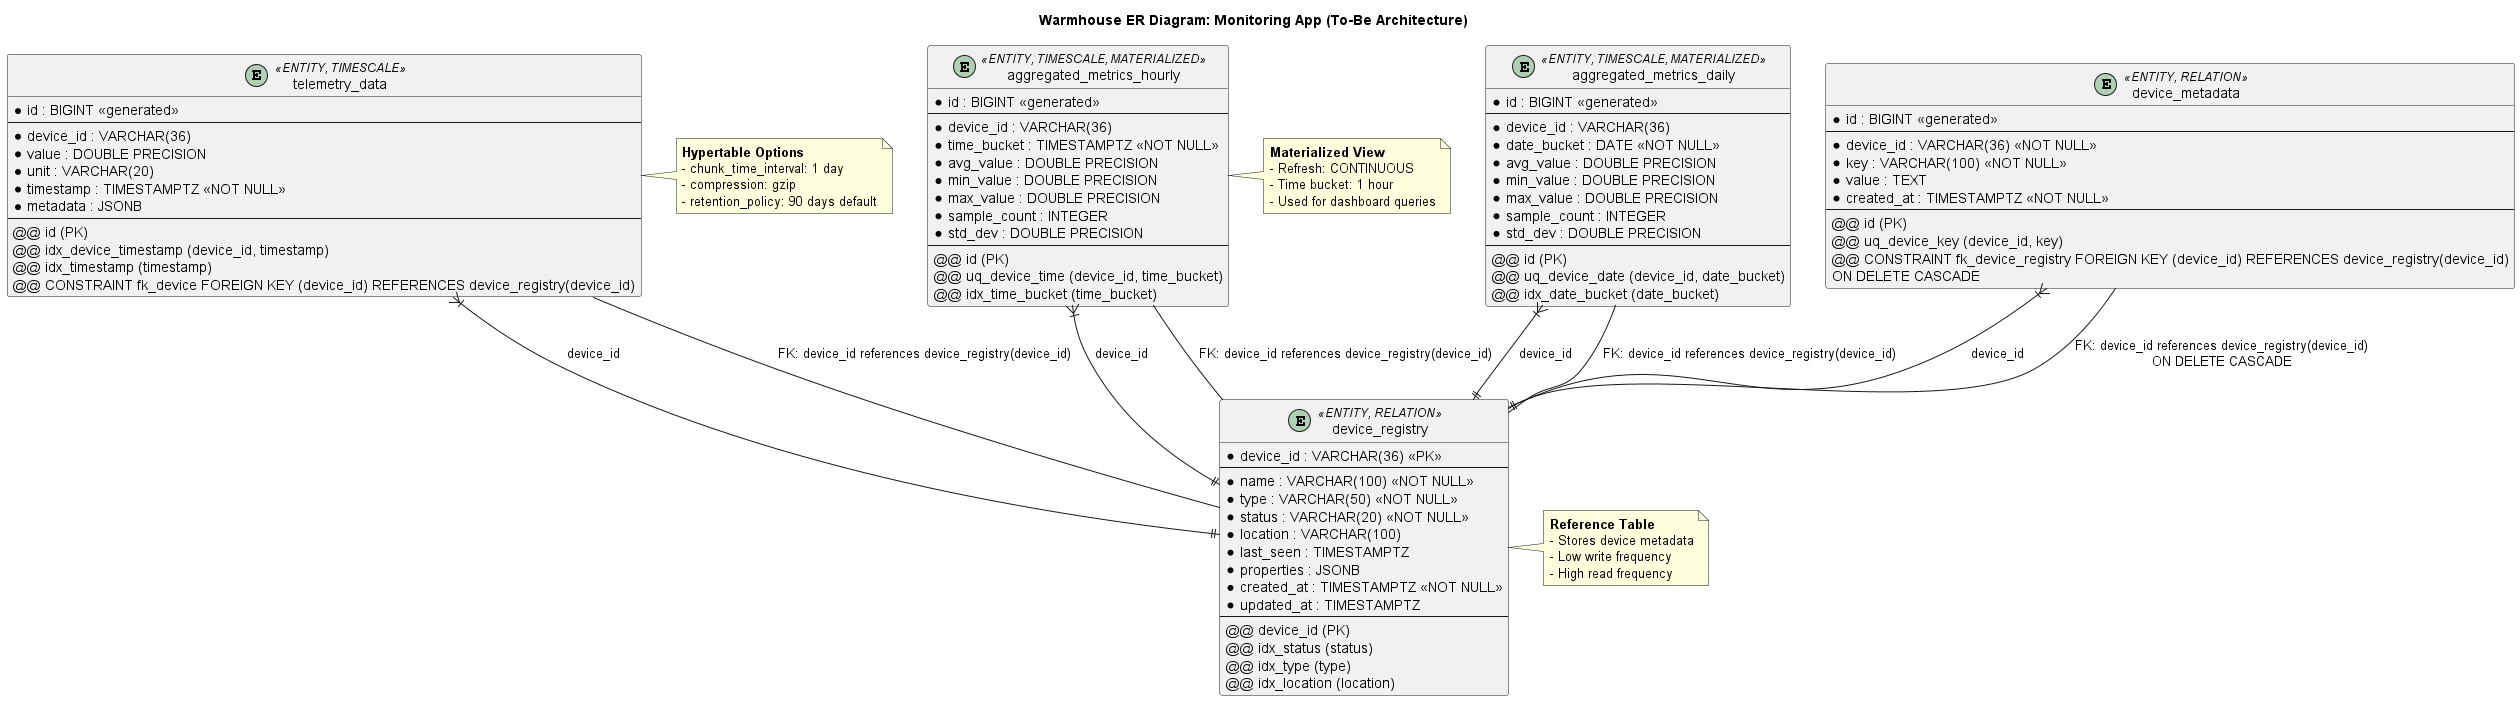

The diagram above was rendered by PlantUML. Its source (embedded in the PNG):
@startuml warmhouse_er_monitoring_to_be
title Warmhouse ER Diagram: Monitoring App (To-Be Architecture)
hide empty members
top to bottom direction



entity "telemetry_data" <<ENTITY, TIMESCALE>> {
  * id : BIGINT <<generated>>
  --
  * device_id : VARCHAR(36)
  * value : DOUBLE PRECISION
  * unit : VARCHAR(20)
  * timestamp : TIMESTAMPTZ <<NOT NULL>>
  * metadata : JSONB
  --
  @@ id (PK)
  @@ idx_device_timestamp (device_id, timestamp)
  @@ idx_timestamp (timestamp)
  @@ CONSTRAINT fk_device FOREIGN KEY (device_id) REFERENCES device_registry(device_id)
}

entity "aggregated_metrics_hourly" <<ENTITY, TIMESCALE, MATERIALIZED>> {
  * id : BIGINT <<generated>>
  --
  * device_id : VARCHAR(36)
  * time_bucket : TIMESTAMPTZ <<NOT NULL>>
  * avg_value : DOUBLE PRECISION
  * min_value : DOUBLE PRECISION
  * max_value : DOUBLE PRECISION
  * sample_count : INTEGER
  * std_dev : DOUBLE PRECISION
  --
  @@ id (PK)
  @@ uq_device_time (device_id, time_bucket)
  @@ idx_time_bucket (time_bucket)
}

entity "aggregated_metrics_daily" <<ENTITY, TIMESCALE, MATERIALIZED>> {
  * id : BIGINT <<generated>>
  --
  * device_id : VARCHAR(36)
  * date_bucket : DATE <<NOT NULL>>
  * avg_value : DOUBLE PRECISION
  * min_value : DOUBLE PRECISION
  * max_value : DOUBLE PRECISION
  * sample_count : INTEGER
  * std_dev : DOUBLE PRECISION
  --
  @@ id (PK)
  @@ uq_device_date (device_id, date_bucket)
  @@ idx_date_bucket (date_bucket)
}

entity "device_registry" <<ENTITY, RELATION>> {
  * device_id : VARCHAR(36) <<PK>>
  --
  * name : VARCHAR(100) <<NOT NULL>>
  * type : VARCHAR(50) <<NOT NULL>>
  * status : VARCHAR(20) <<NOT NULL>>
  * location : VARCHAR(100)
  * last_seen : TIMESTAMPTZ
  * properties : JSONB
  * created_at : TIMESTAMPTZ <<NOT NULL>>
  * updated_at : TIMESTAMPTZ
  --
  @@ device_id (PK)
  @@ idx_status (status)
  @@ idx_type (type)
  @@ idx_location (location)
}

entity "device_metadata" <<ENTITY, RELATION>> {
  * id : BIGINT <<generated>>
  --
  * device_id : VARCHAR(36) <<NOT NULL>>
  * key : VARCHAR(100) <<NOT NULL>>
  * value : TEXT
  * created_at : TIMESTAMPTZ <<NOT NULL>>
  --
  @@ id (PK)
  @@ uq_device_key (device_id, key)
  @@ CONSTRAINT fk_device_registry FOREIGN KEY (device_id) REFERENCES device_registry(device_id)
  ON DELETE CASCADE
}

telemetry_data }|--|| device_registry : device_id
"telemetry_data" -- device_registry : FK: device_id references device_registry(device_id)

aggregated_metrics_hourly }|--|| device_registry : device_id
"aggregated_metrics_hourly" -- device_registry : FK: device_id references device_registry(device_id)

aggregated_metrics_daily }|--|| device_registry : device_id
"aggregated_metrics_daily" -- device_registry : FK: device_id references device_registry(device_id)

device_metadata }|--|| device_registry : device_id
"device_metadata" -- device_registry : FK: device_id references device_registry(device_id)\nON DELETE CASCADE

note right of telemetry_data
  **Hypertable Options**
  - chunk_time_interval: 1 day
  - compression: gzip
  - retention_policy: 90 days default
end note

note right of device_registry
  **Reference Table**
  - Stores device metadata
  - Low write frequency
  - High read frequency
end note

note right of aggregated_metrics_hourly
  **Materialized View**
  - Refresh: CONTINUOUS
  - Time bucket: 1 hour
  - Used for dashboard queries
end note

@enduml